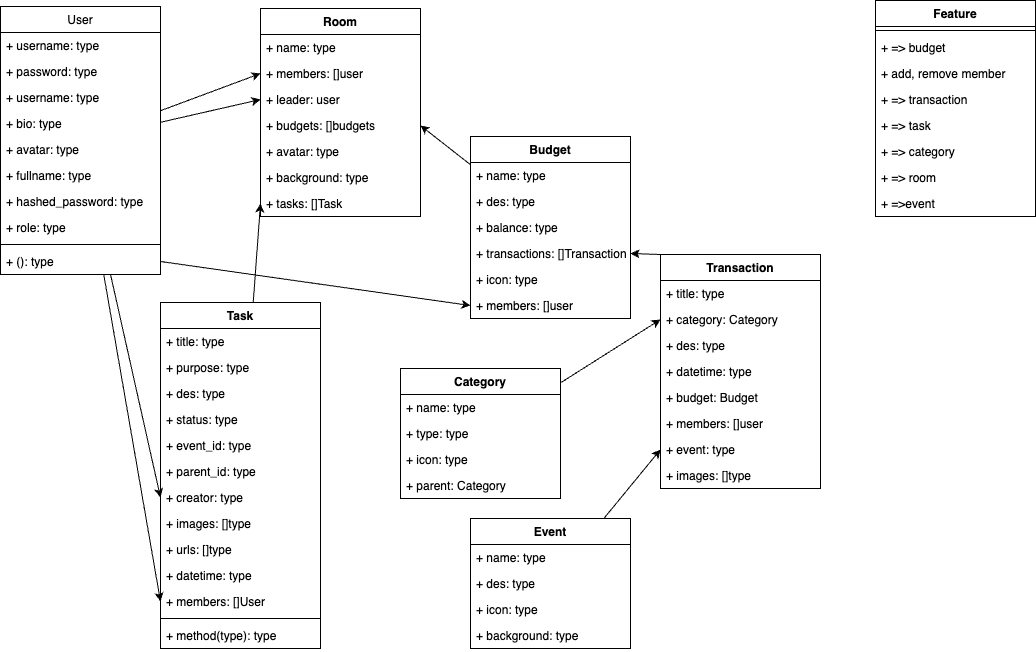

The diagram above was exported from draw.io. Its source (the exported page's mxGraphModel, read from the mxfile embedded in the PNG):
<mxGraphModel dx="1348" dy="732" grid="1" gridSize="10" guides="1" tooltips="1" connect="1" arrows="1" fold="1" page="1" pageScale="1" pageWidth="850" pageHeight="1100" math="0" shadow="0">
  <root>
    <mxCell id="0" />
    <mxCell id="1" parent="0" />
    <mxCell id="135" style="edgeStyle=none;html=1;entryX=0;entryY=0.5;entryDx=0;entryDy=0;" edge="1" parent="1" source="6" target="107">
      <mxGeometry relative="1" as="geometry" />
    </mxCell>
    <mxCell id="136" style="edgeStyle=none;html=1;entryX=0;entryY=0.5;entryDx=0;entryDy=0;" edge="1" parent="1" source="6" target="106">
      <mxGeometry relative="1" as="geometry" />
    </mxCell>
    <mxCell id="139" style="edgeStyle=none;html=1;entryX=0;entryY=0.5;entryDx=0;entryDy=0;exitX=1;exitY=0.5;exitDx=0;exitDy=0;" edge="1" parent="1" source="16" target="115">
      <mxGeometry relative="1" as="geometry" />
    </mxCell>
    <mxCell id="144" style="edgeStyle=none;html=1;entryX=0;entryY=0.5;entryDx=0;entryDy=0;" edge="1" parent="1" source="6" target="32">
      <mxGeometry relative="1" as="geometry" />
    </mxCell>
    <mxCell id="146" style="edgeStyle=none;html=1;entryX=0;entryY=0.5;entryDx=0;entryDy=0;" edge="1" parent="1" source="6" target="145">
      <mxGeometry relative="1" as="geometry" />
    </mxCell>
    <mxCell id="6" value="User" style="swimlane;fontStyle=0;childLayout=stackLayout;horizontal=1;startSize=26;fillColor=none;horizontalStack=0;resizeParent=1;resizeParentMax=0;resizeLast=0;collapsible=1;marginBottom=0;" parent="1" vertex="1">
      <mxGeometry x="15" y="30" width="160" height="268" as="geometry" />
    </mxCell>
    <mxCell id="7" value="+ username: type" style="text;strokeColor=none;fillColor=none;align=left;verticalAlign=top;spacingLeft=4;spacingRight=4;overflow=hidden;rotatable=0;points=[[0,0.5],[1,0.5]];portConstraint=eastwest;" parent="6" vertex="1">
      <mxGeometry y="26" width="160" height="26" as="geometry" />
    </mxCell>
    <mxCell id="8" value="+ password: type" style="text;strokeColor=none;fillColor=none;align=left;verticalAlign=top;spacingLeft=4;spacingRight=4;overflow=hidden;rotatable=0;points=[[0,0.5],[1,0.5]];portConstraint=eastwest;" parent="6" vertex="1">
      <mxGeometry y="52" width="160" height="26" as="geometry" />
    </mxCell>
    <mxCell id="9" value="+ username: type" style="text;strokeColor=none;fillColor=none;align=left;verticalAlign=top;spacingLeft=4;spacingRight=4;overflow=hidden;rotatable=0;points=[[0,0.5],[1,0.5]];portConstraint=eastwest;" parent="6" vertex="1">
      <mxGeometry y="78" width="160" height="26" as="geometry" />
    </mxCell>
    <mxCell id="10" value="+ bio: type" style="text;strokeColor=none;fillColor=none;align=left;verticalAlign=top;spacingLeft=4;spacingRight=4;overflow=hidden;rotatable=0;points=[[0,0.5],[1,0.5]];portConstraint=eastwest;" parent="6" vertex="1">
      <mxGeometry y="104" width="160" height="26" as="geometry" />
    </mxCell>
    <mxCell id="11" value="+ avatar: type" style="text;strokeColor=none;fillColor=none;align=left;verticalAlign=top;spacingLeft=4;spacingRight=4;overflow=hidden;rotatable=0;points=[[0,0.5],[1,0.5]];portConstraint=eastwest;" parent="6" vertex="1">
      <mxGeometry y="130" width="160" height="26" as="geometry" />
    </mxCell>
    <mxCell id="12" value="+ fullname: type" style="text;strokeColor=none;fillColor=none;align=left;verticalAlign=top;spacingLeft=4;spacingRight=4;overflow=hidden;rotatable=0;points=[[0,0.5],[1,0.5]];portConstraint=eastwest;" parent="6" vertex="1">
      <mxGeometry y="156" width="160" height="26" as="geometry" />
    </mxCell>
    <mxCell id="13" value="+ hashed_password: type" style="text;strokeColor=none;fillColor=none;align=left;verticalAlign=top;spacingLeft=4;spacingRight=4;overflow=hidden;rotatable=0;points=[[0,0.5],[1,0.5]];portConstraint=eastwest;" parent="6" vertex="1">
      <mxGeometry y="182" width="160" height="26" as="geometry" />
    </mxCell>
    <mxCell id="147" value="+ role: type" style="text;strokeColor=none;fillColor=none;align=left;verticalAlign=top;spacingLeft=4;spacingRight=4;overflow=hidden;rotatable=0;points=[[0,0.5],[1,0.5]];portConstraint=eastwest;" vertex="1" parent="6">
      <mxGeometry y="208" width="160" height="26" as="geometry" />
    </mxCell>
    <mxCell id="15" value="" style="line;strokeWidth=1;fillColor=none;align=left;verticalAlign=middle;spacingTop=-1;spacingLeft=3;spacingRight=3;rotatable=0;labelPosition=right;points=[];portConstraint=eastwest;strokeColor=inherit;" parent="6" vertex="1">
      <mxGeometry y="234" width="160" height="8" as="geometry" />
    </mxCell>
    <mxCell id="16" value="+ (): type" style="text;strokeColor=none;fillColor=none;align=left;verticalAlign=top;spacingLeft=4;spacingRight=4;overflow=hidden;rotatable=0;points=[[0,0.5],[1,0.5]];portConstraint=eastwest;" parent="6" vertex="1">
      <mxGeometry y="242" width="160" height="26" as="geometry" />
    </mxCell>
    <mxCell id="17" value="Feature" style="swimlane;fontStyle=1;align=center;verticalAlign=top;childLayout=stackLayout;horizontal=1;startSize=26;horizontalStack=0;resizeParent=1;resizeParentMax=0;resizeLast=0;collapsible=1;marginBottom=0;" parent="1" vertex="1">
      <mxGeometry x="890" y="24" width="160" height="216" as="geometry" />
    </mxCell>
    <mxCell id="18" value="" style="line;strokeWidth=1;fillColor=none;align=left;verticalAlign=middle;spacingTop=-1;spacingLeft=3;spacingRight=3;rotatable=0;labelPosition=right;points=[];portConstraint=eastwest;strokeColor=inherit;" parent="17" vertex="1">
      <mxGeometry y="26" width="160" height="8" as="geometry" />
    </mxCell>
    <mxCell id="19" value="+ =&gt; budget    " style="text;strokeColor=none;fillColor=none;align=left;verticalAlign=top;spacingLeft=4;spacingRight=4;overflow=hidden;rotatable=0;points=[[0,0.5],[1,0.5]];portConstraint=eastwest;" parent="17" vertex="1">
      <mxGeometry y="34" width="160" height="26" as="geometry" />
    </mxCell>
    <mxCell id="20" value="+ add, remove member" style="text;strokeColor=none;fillColor=none;align=left;verticalAlign=top;spacingLeft=4;spacingRight=4;overflow=hidden;rotatable=0;points=[[0,0.5],[1,0.5]];portConstraint=eastwest;" parent="17" vertex="1">
      <mxGeometry y="60" width="160" height="26" as="geometry" />
    </mxCell>
    <mxCell id="21" value="+ =&gt; transaction" style="text;strokeColor=none;fillColor=none;align=left;verticalAlign=top;spacingLeft=4;spacingRight=4;overflow=hidden;rotatable=0;points=[[0,0.5],[1,0.5]];portConstraint=eastwest;" parent="17" vertex="1">
      <mxGeometry y="86" width="160" height="26" as="geometry" />
    </mxCell>
    <mxCell id="22" value="+ =&gt; task" style="text;strokeColor=none;fillColor=none;align=left;verticalAlign=top;spacingLeft=4;spacingRight=4;overflow=hidden;rotatable=0;points=[[0,0.5],[1,0.5]];portConstraint=eastwest;" parent="17" vertex="1">
      <mxGeometry y="112" width="160" height="26" as="geometry" />
    </mxCell>
    <mxCell id="23" value="+ =&gt; category" style="text;strokeColor=none;fillColor=none;align=left;verticalAlign=top;spacingLeft=4;spacingRight=4;overflow=hidden;rotatable=0;points=[[0,0.5],[1,0.5]];portConstraint=eastwest;" parent="17" vertex="1">
      <mxGeometry y="138" width="160" height="26" as="geometry" />
    </mxCell>
    <mxCell id="24" value="+ =&gt; room    " style="text;strokeColor=none;fillColor=none;align=left;verticalAlign=top;spacingLeft=4;spacingRight=4;overflow=hidden;rotatable=0;points=[[0,0.5],[1,0.5]];portConstraint=eastwest;" parent="17" vertex="1">
      <mxGeometry y="164" width="160" height="26" as="geometry" />
    </mxCell>
    <mxCell id="122" value="+ =&gt;event    " style="text;strokeColor=none;fillColor=none;align=left;verticalAlign=top;spacingLeft=4;spacingRight=4;overflow=hidden;rotatable=0;points=[[0,0.5],[1,0.5]];portConstraint=eastwest;" parent="17" vertex="1">
      <mxGeometry y="190" width="160" height="26" as="geometry" />
    </mxCell>
    <mxCell id="143" style="edgeStyle=none;html=1;entryX=0;entryY=0.5;entryDx=0;entryDy=0;" edge="1" parent="1" source="25" target="142">
      <mxGeometry relative="1" as="geometry" />
    </mxCell>
    <mxCell id="25" value="Task" style="swimlane;fontStyle=1;align=center;verticalAlign=top;childLayout=stackLayout;horizontal=1;startSize=26;horizontalStack=0;resizeParent=1;resizeParentMax=0;resizeLast=0;collapsible=1;marginBottom=0;" parent="1" vertex="1">
      <mxGeometry x="175" y="326" width="160" height="346" as="geometry" />
    </mxCell>
    <mxCell id="26" value="+ title: type" style="text;strokeColor=none;fillColor=none;align=left;verticalAlign=top;spacingLeft=4;spacingRight=4;overflow=hidden;rotatable=0;points=[[0,0.5],[1,0.5]];portConstraint=eastwest;" parent="25" vertex="1">
      <mxGeometry y="26" width="160" height="26" as="geometry" />
    </mxCell>
    <mxCell id="27" value="+ purpose: type" style="text;strokeColor=none;fillColor=none;align=left;verticalAlign=top;spacingLeft=4;spacingRight=4;overflow=hidden;rotatable=0;points=[[0,0.5],[1,0.5]];portConstraint=eastwest;" parent="25" vertex="1">
      <mxGeometry y="52" width="160" height="26" as="geometry" />
    </mxCell>
    <mxCell id="28" value="+ des: type" style="text;strokeColor=none;fillColor=none;align=left;verticalAlign=top;spacingLeft=4;spacingRight=4;overflow=hidden;rotatable=0;points=[[0,0.5],[1,0.5]];portConstraint=eastwest;" parent="25" vertex="1">
      <mxGeometry y="78" width="160" height="26" as="geometry" />
    </mxCell>
    <mxCell id="29" value="+ status: type" style="text;strokeColor=none;fillColor=none;align=left;verticalAlign=top;spacingLeft=4;spacingRight=4;overflow=hidden;rotatable=0;points=[[0,0.5],[1,0.5]];portConstraint=eastwest;" parent="25" vertex="1">
      <mxGeometry y="104" width="160" height="26" as="geometry" />
    </mxCell>
    <mxCell id="30" value="+ event_id: type" style="text;strokeColor=none;fillColor=none;align=left;verticalAlign=top;spacingLeft=4;spacingRight=4;overflow=hidden;rotatable=0;points=[[0,0.5],[1,0.5]];portConstraint=eastwest;" parent="25" vertex="1">
      <mxGeometry y="130" width="160" height="26" as="geometry" />
    </mxCell>
    <mxCell id="31" value="+ parent_id: type" style="text;strokeColor=none;fillColor=none;align=left;verticalAlign=top;spacingLeft=4;spacingRight=4;overflow=hidden;rotatable=0;points=[[0,0.5],[1,0.5]];portConstraint=eastwest;" parent="25" vertex="1">
      <mxGeometry y="156" width="160" height="26" as="geometry" />
    </mxCell>
    <mxCell id="32" value="+ creator: type" style="text;strokeColor=none;fillColor=none;align=left;verticalAlign=top;spacingLeft=4;spacingRight=4;overflow=hidden;rotatable=0;points=[[0,0.5],[1,0.5]];portConstraint=eastwest;" parent="25" vertex="1">
      <mxGeometry y="182" width="160" height="26" as="geometry" />
    </mxCell>
    <mxCell id="34" value="+ images: []type" style="text;strokeColor=none;fillColor=none;align=left;verticalAlign=top;spacingLeft=4;spacingRight=4;overflow=hidden;rotatable=0;points=[[0,0.5],[1,0.5]];portConstraint=eastwest;" parent="25" vertex="1">
      <mxGeometry y="208" width="160" height="26" as="geometry" />
    </mxCell>
    <mxCell id="35" value="+ urls: []type" style="text;strokeColor=none;fillColor=none;align=left;verticalAlign=top;spacingLeft=4;spacingRight=4;overflow=hidden;rotatable=0;points=[[0,0.5],[1,0.5]];portConstraint=eastwest;" parent="25" vertex="1">
      <mxGeometry y="234" width="160" height="26" as="geometry" />
    </mxCell>
    <mxCell id="36" value="+ datetime: type" style="text;strokeColor=none;fillColor=none;align=left;verticalAlign=top;spacingLeft=4;spacingRight=4;overflow=hidden;rotatable=0;points=[[0,0.5],[1,0.5]];portConstraint=eastwest;" parent="25" vertex="1">
      <mxGeometry y="260" width="160" height="26" as="geometry" />
    </mxCell>
    <mxCell id="145" value="+ members: []User" style="text;strokeColor=none;fillColor=none;align=left;verticalAlign=top;spacingLeft=4;spacingRight=4;overflow=hidden;rotatable=0;points=[[0,0.5],[1,0.5]];portConstraint=eastwest;" vertex="1" parent="25">
      <mxGeometry y="286" width="160" height="26" as="geometry" />
    </mxCell>
    <mxCell id="38" value="" style="line;strokeWidth=1;fillColor=none;align=left;verticalAlign=middle;spacingTop=-1;spacingLeft=3;spacingRight=3;rotatable=0;labelPosition=right;points=[];portConstraint=eastwest;strokeColor=inherit;" parent="25" vertex="1">
      <mxGeometry y="312" width="160" height="8" as="geometry" />
    </mxCell>
    <mxCell id="39" value="+ method(type): type" style="text;strokeColor=none;fillColor=none;align=left;verticalAlign=top;spacingLeft=4;spacingRight=4;overflow=hidden;rotatable=0;points=[[0,0.5],[1,0.5]];portConstraint=eastwest;" parent="25" vertex="1">
      <mxGeometry y="320" width="160" height="26" as="geometry" />
    </mxCell>
    <mxCell id="137" style="edgeStyle=none;html=1;entryX=1;entryY=0.5;entryDx=0;entryDy=0;" edge="1" parent="1" source="40" target="108">
      <mxGeometry relative="1" as="geometry" />
    </mxCell>
    <mxCell id="40" value="Budget" style="swimlane;fontStyle=1;align=center;verticalAlign=top;childLayout=stackLayout;horizontal=1;startSize=26;horizontalStack=0;resizeParent=1;resizeParentMax=0;resizeLast=0;collapsible=1;marginBottom=0;" parent="1" vertex="1">
      <mxGeometry x="485" y="160" width="160" height="182" as="geometry" />
    </mxCell>
    <mxCell id="41" value="+ name: type" style="text;strokeColor=none;fillColor=none;align=left;verticalAlign=top;spacingLeft=4;spacingRight=4;overflow=hidden;rotatable=0;points=[[0,0.5],[1,0.5]];portConstraint=eastwest;" parent="40" vertex="1">
      <mxGeometry y="26" width="160" height="26" as="geometry" />
    </mxCell>
    <mxCell id="113" value="+ des: type" style="text;strokeColor=none;fillColor=none;align=left;verticalAlign=top;spacingLeft=4;spacingRight=4;overflow=hidden;rotatable=0;points=[[0,0.5],[1,0.5]];portConstraint=eastwest;" parent="40" vertex="1">
      <mxGeometry y="52" width="160" height="26" as="geometry" />
    </mxCell>
    <mxCell id="111" value="+ balance: type" style="text;strokeColor=none;fillColor=none;align=left;verticalAlign=top;spacingLeft=4;spacingRight=4;overflow=hidden;rotatable=0;points=[[0,0.5],[1,0.5]];portConstraint=eastwest;" parent="40" vertex="1">
      <mxGeometry y="78" width="160" height="26" as="geometry" />
    </mxCell>
    <mxCell id="112" value="+ transactions: []Transaction" style="text;strokeColor=none;fillColor=none;align=left;verticalAlign=top;spacingLeft=4;spacingRight=4;overflow=hidden;rotatable=0;points=[[0,0.5],[1,0.5]];portConstraint=eastwest;" parent="40" vertex="1">
      <mxGeometry y="104" width="160" height="26" as="geometry" />
    </mxCell>
    <mxCell id="114" value="+ icon: type" style="text;strokeColor=none;fillColor=none;align=left;verticalAlign=top;spacingLeft=4;spacingRight=4;overflow=hidden;rotatable=0;points=[[0,0.5],[1,0.5]];portConstraint=eastwest;" parent="40" vertex="1">
      <mxGeometry y="130" width="160" height="26" as="geometry" />
    </mxCell>
    <mxCell id="115" value="+ members: []user" style="text;strokeColor=none;fillColor=none;align=left;verticalAlign=top;spacingLeft=4;spacingRight=4;overflow=hidden;rotatable=0;points=[[0,0.5],[1,0.5]];portConstraint=eastwest;" parent="40" vertex="1">
      <mxGeometry y="156" width="160" height="26" as="geometry" />
    </mxCell>
    <mxCell id="138" style="edgeStyle=none;html=1;entryX=1;entryY=0.5;entryDx=0;entryDy=0;exitX=0;exitY=0;exitDx=0;exitDy=0;" edge="1" parent="1" source="100" target="112">
      <mxGeometry relative="1" as="geometry" />
    </mxCell>
    <mxCell id="100" value="Transaction" style="swimlane;fontStyle=1;align=center;verticalAlign=top;childLayout=stackLayout;horizontal=1;startSize=26;horizontalStack=0;resizeParent=1;resizeParentMax=0;resizeLast=0;collapsible=1;marginBottom=0;" parent="1" vertex="1">
      <mxGeometry x="675" y="278" width="160" height="234" as="geometry" />
    </mxCell>
    <mxCell id="101" value="+ title: type" style="text;strokeColor=none;fillColor=none;align=left;verticalAlign=top;spacingLeft=4;spacingRight=4;overflow=hidden;rotatable=0;points=[[0,0.5],[1,0.5]];portConstraint=eastwest;" parent="100" vertex="1">
      <mxGeometry y="26" width="160" height="26" as="geometry" />
    </mxCell>
    <mxCell id="116" value="+ category: Category" style="text;strokeColor=none;fillColor=none;align=left;verticalAlign=top;spacingLeft=4;spacingRight=4;overflow=hidden;rotatable=0;points=[[0,0.5],[1,0.5]];portConstraint=eastwest;" parent="100" vertex="1">
      <mxGeometry y="52" width="160" height="26" as="geometry" />
    </mxCell>
    <mxCell id="117" value="+ des: type" style="text;strokeColor=none;fillColor=none;align=left;verticalAlign=top;spacingLeft=4;spacingRight=4;overflow=hidden;rotatable=0;points=[[0,0.5],[1,0.5]];portConstraint=eastwest;" parent="100" vertex="1">
      <mxGeometry y="78" width="160" height="26" as="geometry" />
    </mxCell>
    <mxCell id="118" value="+ datetime: type" style="text;strokeColor=none;fillColor=none;align=left;verticalAlign=top;spacingLeft=4;spacingRight=4;overflow=hidden;rotatable=0;points=[[0,0.5],[1,0.5]];portConstraint=eastwest;" parent="100" vertex="1">
      <mxGeometry y="104" width="160" height="26" as="geometry" />
    </mxCell>
    <mxCell id="119" value="+ budget: Budget" style="text;strokeColor=none;fillColor=none;align=left;verticalAlign=top;spacingLeft=4;spacingRight=4;overflow=hidden;rotatable=0;points=[[0,0.5],[1,0.5]];portConstraint=eastwest;" parent="100" vertex="1">
      <mxGeometry y="130" width="160" height="26" as="geometry" />
    </mxCell>
    <mxCell id="120" value="+ members: []user" style="text;strokeColor=none;fillColor=none;align=left;verticalAlign=top;spacingLeft=4;spacingRight=4;overflow=hidden;rotatable=0;points=[[0,0.5],[1,0.5]];portConstraint=eastwest;" parent="100" vertex="1">
      <mxGeometry y="156" width="160" height="26" as="geometry" />
    </mxCell>
    <mxCell id="121" value="+ event: type" style="text;strokeColor=none;fillColor=none;align=left;verticalAlign=top;spacingLeft=4;spacingRight=4;overflow=hidden;rotatable=0;points=[[0,0.5],[1,0.5]];portConstraint=eastwest;" parent="100" vertex="1">
      <mxGeometry y="182" width="160" height="26" as="geometry" />
    </mxCell>
    <mxCell id="123" value="+ images: []type" style="text;strokeColor=none;fillColor=none;align=left;verticalAlign=top;spacingLeft=4;spacingRight=4;overflow=hidden;rotatable=0;points=[[0,0.5],[1,0.5]];portConstraint=eastwest;" parent="100" vertex="1">
      <mxGeometry y="208" width="160" height="26" as="geometry" />
    </mxCell>
    <mxCell id="140" style="edgeStyle=none;html=1;entryX=0;entryY=0.5;entryDx=0;entryDy=0;" edge="1" parent="1" source="102" target="116">
      <mxGeometry relative="1" as="geometry" />
    </mxCell>
    <mxCell id="102" value="Category" style="swimlane;fontStyle=1;align=center;verticalAlign=top;childLayout=stackLayout;horizontal=1;startSize=26;horizontalStack=0;resizeParent=1;resizeParentMax=0;resizeLast=0;collapsible=1;marginBottom=0;" parent="1" vertex="1">
      <mxGeometry x="415" y="392" width="160" height="130" as="geometry" />
    </mxCell>
    <mxCell id="103" value="+ name: type" style="text;strokeColor=none;fillColor=none;align=left;verticalAlign=top;spacingLeft=4;spacingRight=4;overflow=hidden;rotatable=0;points=[[0,0.5],[1,0.5]];portConstraint=eastwest;" parent="102" vertex="1">
      <mxGeometry y="26" width="160" height="26" as="geometry" />
    </mxCell>
    <mxCell id="124" value="+ type: type" style="text;strokeColor=none;fillColor=none;align=left;verticalAlign=top;spacingLeft=4;spacingRight=4;overflow=hidden;rotatable=0;points=[[0,0.5],[1,0.5]];portConstraint=eastwest;" parent="102" vertex="1">
      <mxGeometry y="52" width="160" height="26" as="geometry" />
    </mxCell>
    <mxCell id="125" value="+ icon: type" style="text;strokeColor=none;fillColor=none;align=left;verticalAlign=top;spacingLeft=4;spacingRight=4;overflow=hidden;rotatable=0;points=[[0,0.5],[1,0.5]];portConstraint=eastwest;" parent="102" vertex="1">
      <mxGeometry y="78" width="160" height="26" as="geometry" />
    </mxCell>
    <mxCell id="126" value="+ parent: Category" style="text;strokeColor=none;fillColor=none;align=left;verticalAlign=top;spacingLeft=4;spacingRight=4;overflow=hidden;rotatable=0;points=[[0,0.5],[1,0.5]];portConstraint=eastwest;" parent="102" vertex="1">
      <mxGeometry y="104" width="160" height="26" as="geometry" />
    </mxCell>
    <mxCell id="104" value="Room" style="swimlane;fontStyle=1;align=center;verticalAlign=top;childLayout=stackLayout;horizontal=1;startSize=26;horizontalStack=0;resizeParent=1;resizeParentMax=0;resizeLast=0;collapsible=1;marginBottom=0;" parent="1" vertex="1">
      <mxGeometry x="275" y="32" width="160" height="208" as="geometry" />
    </mxCell>
    <mxCell id="105" value="+ name: type" style="text;strokeColor=none;fillColor=none;align=left;verticalAlign=top;spacingLeft=4;spacingRight=4;overflow=hidden;rotatable=0;points=[[0,0.5],[1,0.5]];portConstraint=eastwest;" parent="104" vertex="1">
      <mxGeometry y="26" width="160" height="26" as="geometry" />
    </mxCell>
    <mxCell id="106" value="+ members: []user" style="text;strokeColor=none;fillColor=none;align=left;verticalAlign=top;spacingLeft=4;spacingRight=4;overflow=hidden;rotatable=0;points=[[0,0.5],[1,0.5]];portConstraint=eastwest;" parent="104" vertex="1">
      <mxGeometry y="52" width="160" height="26" as="geometry" />
    </mxCell>
    <mxCell id="107" value="+ leader: user" style="text;strokeColor=none;fillColor=none;align=left;verticalAlign=top;spacingLeft=4;spacingRight=4;overflow=hidden;rotatable=0;points=[[0,0.5],[1,0.5]];portConstraint=eastwest;" parent="104" vertex="1">
      <mxGeometry y="78" width="160" height="26" as="geometry" />
    </mxCell>
    <mxCell id="108" value="+ budgets: []budgets" style="text;strokeColor=none;fillColor=none;align=left;verticalAlign=top;spacingLeft=4;spacingRight=4;overflow=hidden;rotatable=0;points=[[0,0.5],[1,0.5]];portConstraint=eastwest;" parent="104" vertex="1">
      <mxGeometry y="104" width="160" height="26" as="geometry" />
    </mxCell>
    <mxCell id="109" value="+ avatar: type" style="text;strokeColor=none;fillColor=none;align=left;verticalAlign=top;spacingLeft=4;spacingRight=4;overflow=hidden;rotatable=0;points=[[0,0.5],[1,0.5]];portConstraint=eastwest;" parent="104" vertex="1">
      <mxGeometry y="130" width="160" height="26" as="geometry" />
    </mxCell>
    <mxCell id="110" value="+ background: type" style="text;strokeColor=none;fillColor=none;align=left;verticalAlign=top;spacingLeft=4;spacingRight=4;overflow=hidden;rotatable=0;points=[[0,0.5],[1,0.5]];portConstraint=eastwest;" parent="104" vertex="1">
      <mxGeometry y="156" width="160" height="26" as="geometry" />
    </mxCell>
    <mxCell id="142" value="+ tasks: []Task" style="text;strokeColor=none;fillColor=none;align=left;verticalAlign=top;spacingLeft=4;spacingRight=4;overflow=hidden;rotatable=0;points=[[0,0.5],[1,0.5]];portConstraint=eastwest;" vertex="1" parent="104">
      <mxGeometry y="182" width="160" height="26" as="geometry" />
    </mxCell>
    <mxCell id="141" style="edgeStyle=none;html=1;entryX=0;entryY=0.5;entryDx=0;entryDy=0;" edge="1" parent="1" source="128" target="121">
      <mxGeometry relative="1" as="geometry" />
    </mxCell>
    <mxCell id="128" value="Event" style="swimlane;fontStyle=1;align=center;verticalAlign=top;childLayout=stackLayout;horizontal=1;startSize=26;horizontalStack=0;resizeParent=1;resizeParentMax=0;resizeLast=0;collapsible=1;marginBottom=0;" parent="1" vertex="1">
      <mxGeometry x="485" y="542" width="160" height="130" as="geometry" />
    </mxCell>
    <mxCell id="129" value="+ name: type" style="text;strokeColor=none;fillColor=none;align=left;verticalAlign=top;spacingLeft=4;spacingRight=4;overflow=hidden;rotatable=0;points=[[0,0.5],[1,0.5]];portConstraint=eastwest;" parent="128" vertex="1">
      <mxGeometry y="26" width="160" height="26" as="geometry" />
    </mxCell>
    <mxCell id="130" value="+ des: type" style="text;strokeColor=none;fillColor=none;align=left;verticalAlign=top;spacingLeft=4;spacingRight=4;overflow=hidden;rotatable=0;points=[[0,0.5],[1,0.5]];portConstraint=eastwest;" parent="128" vertex="1">
      <mxGeometry y="52" width="160" height="26" as="geometry" />
    </mxCell>
    <mxCell id="131" value="+ icon: type" style="text;strokeColor=none;fillColor=none;align=left;verticalAlign=top;spacingLeft=4;spacingRight=4;overflow=hidden;rotatable=0;points=[[0,0.5],[1,0.5]];portConstraint=eastwest;" parent="128" vertex="1">
      <mxGeometry y="78" width="160" height="26" as="geometry" />
    </mxCell>
    <mxCell id="132" value="+ background: type" style="text;strokeColor=none;fillColor=none;align=left;verticalAlign=top;spacingLeft=4;spacingRight=4;overflow=hidden;rotatable=0;points=[[0,0.5],[1,0.5]];portConstraint=eastwest;" parent="128" vertex="1">
      <mxGeometry y="104" width="160" height="26" as="geometry" />
    </mxCell>
  </root>
</mxGraphModel>